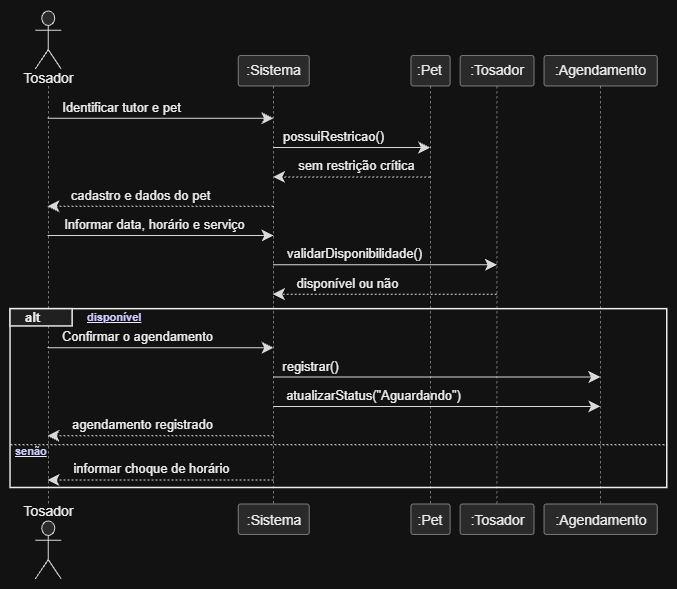

The diagram above was exported from draw.io. Its source (the exported page's mxGraphModel, read from the mxfile embedded in the PNG):
<mxGraphModel dx="720" dy="808" grid="1" gridSize="10" guides="1" tooltips="1" connect="1" arrows="1" fold="1" page="1" pageScale="1" pageWidth="827" pageHeight="1169" math="0" shadow="0">
  <root>
    <mxCell id="0" />
    <mxCell id="1" parent="0" />
    <UserObject label="" plantUmlData="{&#10;  &quot;data&quot;: &quot;@startuml\nskinparam monochrome true\nskinparam shadowing false\n\nactor Tosador as AtorTosador\nparticipant \&quot;:Sistema\&quot; as Sistema\nparticipant \&quot;:Pet\&quot; as Pet\nparticipant \&quot;:Tosador\&quot; as ObjTosador\nparticipant \&quot;:Agendamento\&quot; as Agendamento\n\nAtorTosador -&gt; Sistema : Identificar tutor e pet\nSistema -&gt; Pet : possuiRestricao()\nPet --&gt; Sistema : sem restrição crítica\nSistema --&gt; AtorTosador : cadastro e dados do pet\n\nAtorTosador -&gt; Sistema : Informar data, horário e serviço\nSistema -&gt; ObjTosador : validarDisponibilidade()\nObjTosador --&gt; Sistema : disponível ou não\n\nalt [horário disponível]\n  AtorTosador -&gt; Sistema : Confirmar o agendamento\n  Sistema -&gt; Agendamento : registrar()\n  Sistema -&gt; Agendamento : atualizarStatus(\&quot;Aguardando\&quot;)\n  Sistema --&gt; AtorTosador : agendamento registrado\nelse [senão]\n  Sistema --&gt; AtorTosador : informar choque de horário\nend\n@enduml&quot;,&#10;  &quot;config&quot;: null&#10;}" id="06927WKj0p_yaZ3qIO47-1">
      <mxCell connectable="0" parent="1" style="group;transparentBounds=1;editIcon=1;lockedGroup=0;groupPadding=10;" vertex="1">
        <mxGeometry as="geometry" />
      </mxCell>
    </UserObject>
    <UserObject label="" plantUmlId="pl_0" plantUmlBaseStyle="shape=umlLifeline;perimeter=lifelinePerimeter;participant=headless;size=75.49;lifelineMirror=1;dashPattern=5 5;container=1;dropTarget=0;collapsible=0;recursiveResize=0;outlineConnect=0;portConstraint=eastwest;newEdgeStyle={&quot;edgeStyle&quot;:&quot;sequenceEdgeStyle&quot;,&quot;libavoidRouting&quot;:0,&quot;curved&quot;:0,&quot;rounded&quot;:0};fillColor=none;strokeColor=#181818;strokeWidth=0.5;" plantUmlBaseValue="" id="06927WKj0p_yaZ3qIO47-2">
      <mxCell parent="06927WKj0p_yaZ3qIO47-1" style="shape=umlLifeline;perimeter=lifelinePerimeter;participant=headless;size=75.49;lifelineMirror=1;dashPattern=5 5;container=1;dropTarget=0;collapsible=0;recursiveResize=0;outlineConnect=0;portConstraint=eastwest;newEdgeStyle={&quot;edgeStyle&quot;:&quot;sequenceEdgeStyle&quot;,&quot;libavoidRouting&quot;:0,&quot;curved&quot;:0,&quot;rounded&quot;:0};fillColor=none;strokeColor=#181818;strokeWidth=0.5;" vertex="1">
        <mxGeometry height="568.97" width="55.4598" x="40" y="30" as="geometry" />
      </mxCell>
    </UserObject>
    <UserObject label="Tosador" plantUmlId="p_22" plantUmlBaseStyle="shape=umlActor;verticalLabelPosition=bottom;verticalAlign=top;spacingTop=-5;fillColor=#E3E3E3;strokeColor=#181818;fontColor=#000000;fontSize=14;html=1;shadow=0;part=1;" plantUmlBaseValue="Tosador" id="06927WKj0p_yaZ3qIO47-3">
      <mxCell parent="06927WKj0p_yaZ3qIO47-2" style="shape=umlActor;verticalLabelPosition=bottom;verticalAlign=top;spacingTop=-5;fillColor=#E3E3E3;strokeColor=#181818;fontColor=#000000;fontSize=14;html=1;shadow=0;part=1;" vertex="1">
        <mxGeometry height="58" width="26" x="14.7299" y="0.5" as="geometry" />
      </mxCell>
    </UserObject>
    <UserObject label="Tosador" plantUmlId="pf_23" plantUmlBaseStyle="shape=umlActor;verticalLabelPosition=top;verticalAlign=bottom;spacingBottom=-2.5;fillColor=#E3E3E3;strokeColor=#181818;fontColor=#000000;fontSize=14;html=1;shadow=0;part=1;" plantUmlBaseValue="Tosador" id="06927WKj0p_yaZ3qIO47-4">
      <mxCell parent="06927WKj0p_yaZ3qIO47-2" style="shape=umlActor;verticalLabelPosition=top;verticalAlign=bottom;spacingBottom=-2.5;fillColor=#E3E3E3;strokeColor=#181818;fontColor=#000000;fontSize=14;html=1;shadow=0;part=1;" vertex="1">
        <mxGeometry height="58" width="26" x="14.7299" y="510.47" as="geometry" />
      </mxCell>
    </UserObject>
    <UserObject label=":Sistema" plantUmlId="p_1" plantUmlBaseStyle="shape=umlLifeline;perimeter=lifelinePerimeter;size=30.49;lifelineMirror=1;dashPattern=5 5;container=1;dropTarget=0;collapsible=0;recursiveResize=0;outlineConnect=0;portConstraint=eastwest;newEdgeStyle={&quot;edgeStyle&quot;:&quot;sequenceEdgeStyle&quot;,&quot;libavoidRouting&quot;:0,&quot;curved&quot;:0,&quot;rounded&quot;:0};rounded=1;absoluteArcSize=1;arcSize=5;fillColor=#E3E3E3;strokeColor=#181818;strokeWidth=0.5;fontColor=#000000;fontSize=14;whiteSpace=wrap;html=1;shadow=0;" plantUmlBaseValue=":Sistema" id="06927WKj0p_yaZ3qIO47-5">
      <mxCell parent="06927WKj0p_yaZ3qIO47-1" style="shape=umlLifeline;perimeter=lifelinePerimeter;size=30.49;lifelineMirror=1;dashPattern=5 5;container=1;dropTarget=0;collapsible=0;recursiveResize=0;outlineConnect=0;portConstraint=eastwest;newEdgeStyle={&quot;edgeStyle&quot;:&quot;sequenceEdgeStyle&quot;,&quot;libavoidRouting&quot;:0,&quot;curved&quot;:0,&quot;rounded&quot;:0};rounded=1;absoluteArcSize=1;arcSize=5;fillColor=#E3E3E3;strokeColor=#181818;strokeWidth=0.5;fontColor=#000000;fontSize=14;whiteSpace=wrap;html=1;shadow=0;" vertex="1">
        <mxGeometry height="478.97" width="70.99109999999999" x="257.74597857142857" y="75" as="geometry" />
      </mxCell>
    </UserObject>
    <UserObject label=":Pet" plantUmlId="p_2" plantUmlBaseStyle="shape=umlLifeline;perimeter=lifelinePerimeter;size=30.49;lifelineMirror=1;dashPattern=5 5;container=1;dropTarget=0;collapsible=0;recursiveResize=0;outlineConnect=0;portConstraint=eastwest;newEdgeStyle={&quot;edgeStyle&quot;:&quot;sequenceEdgeStyle&quot;,&quot;libavoidRouting&quot;:0,&quot;curved&quot;:0,&quot;rounded&quot;:0};rounded=1;absoluteArcSize=1;arcSize=5;fillColor=#E3E3E3;strokeColor=#181818;strokeWidth=0.5;fontColor=#000000;fontSize=14;whiteSpace=wrap;html=1;shadow=0;" plantUmlBaseValue=":Pet" id="06927WKj0p_yaZ3qIO47-6">
      <mxCell parent="06927WKj0p_yaZ3qIO47-1" style="shape=umlLifeline;perimeter=lifelinePerimeter;size=30.49;lifelineMirror=1;dashPattern=5 5;container=1;dropTarget=0;collapsible=0;recursiveResize=0;outlineConnect=0;portConstraint=eastwest;newEdgeStyle={&quot;edgeStyle&quot;:&quot;sequenceEdgeStyle&quot;,&quot;libavoidRouting&quot;:0,&quot;curved&quot;:0,&quot;rounded&quot;:0};rounded=1;absoluteArcSize=1;arcSize=5;fillColor=#E3E3E3;strokeColor=#181818;strokeWidth=0.5;fontColor=#000000;fontSize=14;whiteSpace=wrap;html=1;shadow=0;" vertex="1">
        <mxGeometry height="478.97" width="39.2041" x="430.4292071428571" y="75" as="geometry" />
      </mxCell>
    </UserObject>
    <UserObject label=":Tosador" plantUmlId="p_3" plantUmlBaseStyle="shape=umlLifeline;perimeter=lifelinePerimeter;size=30.49;lifelineMirror=1;dashPattern=5 5;container=1;dropTarget=0;collapsible=0;recursiveResize=0;outlineConnect=0;portConstraint=eastwest;newEdgeStyle={&quot;edgeStyle&quot;:&quot;sequenceEdgeStyle&quot;,&quot;libavoidRouting&quot;:0,&quot;curved&quot;:0,&quot;rounded&quot;:0};rounded=1;absoluteArcSize=1;arcSize=5;fillColor=#E3E3E3;strokeColor=#181818;strokeWidth=0.5;fontColor=#000000;fontSize=14;whiteSpace=wrap;html=1;shadow=0;" plantUmlBaseValue=":Tosador" id="06927WKj0p_yaZ3qIO47-7">
      <mxCell parent="06927WKj0p_yaZ3qIO47-1" style="shape=umlLifeline;perimeter=lifelinePerimeter;size=30.49;lifelineMirror=1;dashPattern=5 5;container=1;dropTarget=0;collapsible=0;recursiveResize=0;outlineConnect=0;portConstraint=eastwest;newEdgeStyle={&quot;edgeStyle&quot;:&quot;sequenceEdgeStyle&quot;,&quot;libavoidRouting&quot;:0,&quot;curved&quot;:0,&quot;rounded&quot;:0};rounded=1;absoluteArcSize=1;arcSize=5;fillColor=#E3E3E3;strokeColor=#181818;strokeWidth=0.5;fontColor=#000000;fontSize=14;whiteSpace=wrap;html=1;shadow=0;" vertex="1">
        <mxGeometry height="478.97" width="73.8895" x="479.6333071428571" y="75" as="geometry" />
      </mxCell>
    </UserObject>
    <UserObject label=":Agendamento" plantUmlId="p_4" plantUmlBaseStyle="shape=umlLifeline;perimeter=lifelinePerimeter;size=30.49;lifelineMirror=1;dashPattern=5 5;container=1;dropTarget=0;collapsible=0;recursiveResize=0;outlineConnect=0;portConstraint=eastwest;newEdgeStyle={&quot;edgeStyle&quot;:&quot;sequenceEdgeStyle&quot;,&quot;libavoidRouting&quot;:0,&quot;curved&quot;:0,&quot;rounded&quot;:0};rounded=1;absoluteArcSize=1;arcSize=5;fillColor=#E3E3E3;strokeColor=#181818;strokeWidth=0.5;fontColor=#000000;fontSize=14;whiteSpace=wrap;html=1;shadow=0;" plantUmlBaseValue=":Agendamento" id="06927WKj0p_yaZ3qIO47-8">
      <mxCell parent="06927WKj0p_yaZ3qIO47-1" style="shape=umlLifeline;perimeter=lifelinePerimeter;size=30.49;lifelineMirror=1;dashPattern=5 5;container=1;dropTarget=0;collapsible=0;recursiveResize=0;outlineConnect=0;portConstraint=eastwest;newEdgeStyle={&quot;edgeStyle&quot;:&quot;sequenceEdgeStyle&quot;,&quot;libavoidRouting&quot;:0,&quot;curved&quot;:0,&quot;rounded&quot;:0};rounded=1;absoluteArcSize=1;arcSize=5;fillColor=#E3E3E3;strokeColor=#181818;strokeWidth=0.5;fontColor=#000000;fontSize=14;whiteSpace=wrap;html=1;shadow=0;" vertex="1">
        <mxGeometry height="478.97" width="113.2441" x="563.5228071428571" y="75" as="geometry" />
      </mxCell>
    </UserObject>
    <UserObject label="" plantUmlId="grpframe_5" plantUmlBaseStyle="rounded=0;fillColor=none;strokeColor=#000000;strokeWidth=1.5;shadow=0;" plantUmlBaseValue="" id="06927WKj0p_yaZ3qIO47-9">
      <mxCell parent="06927WKj0p_yaZ3qIO47-1" style="rounded=0;fillColor=none;strokeColor=#000000;strokeWidth=1.5;shadow=0;" vertex="1">
        <mxGeometry height="178.82" width="656.766907142857" x="30" y="328.66" as="geometry" />
      </mxCell>
    </UserObject>
    <UserObject label="alt" plantUmlId="grptab_6" plantUmlBaseStyle="rounded=0;fillColor=#EEEEEE;strokeColor=#000000;strokeWidth=1.5;fontColor=#000000;fontSize=13;fontStyle=1;align=left;spacingLeft=13;verticalAlign=middle;html=1;shadow=0;part=1;" plantUmlBaseValue="alt" id="06927WKj0p_yaZ3qIO47-10">
      <mxCell parent="06927WKj0p_yaZ3qIO47-9" style="rounded=0;fillColor=#EEEEEE;strokeColor=#000000;strokeWidth=1.5;fontColor=#000000;fontSize=13;fontStyle=1;align=left;spacingLeft=13;verticalAlign=middle;html=1;shadow=0;part=1;" vertex="1">
        <mxGeometry height="17.31" width="62.138642857142855" as="geometry" />
      </mxCell>
    </UserObject>
    <UserObject label="&lt;a href=&quot;horário&quot;&gt;&lt;u&gt;&lt;font color=&quot;#0000FF&quot;&gt;disponível&lt;/font&gt;&lt;/u&gt;&lt;/a&gt;" plantUmlId="grpcond_7" plantUmlBaseStyle="text;html=1;fontColor=#000000;fontSize=11;fontStyle=1;align=left;verticalAlign=middle;part=1;" plantUmlBaseValue="&lt;a href=&quot;horário&quot;&gt;&lt;u&gt;&lt;font color=&quot;#0000FF&quot;&gt;disponível&lt;/font&gt;&lt;/u&gt;&lt;/a&gt;" id="06927WKj0p_yaZ3qIO47-11">
      <mxCell parent="06927WKj0p_yaZ3qIO47-9" style="text;html=1;fontColor=#000000;fontSize=11;fontStyle=1;align=left;verticalAlign=middle;part=1;" vertex="1">
        <mxGeometry height="15" width="69.77183571428571" x="75.1386" y="1" as="geometry" />
      </mxCell>
    </UserObject>
    <UserObject label="" plantUmlId="grpelse_8" plantUmlBaseStyle="endArrow=none;html=1;strokeColor=#000000;strokeWidth=1;dashed=1;dashPattern=2 2;exitX=0;exitY=0.758;exitDx=0;exitDy=0;curved=0;rounded=0;endSize=6;fontSize=11;sourcePerimeterSpacing=0;targetPerimeterSpacing=0;" plantUmlBaseValue="" id="06927WKj0p_yaZ3qIO47-12">
      <mxCell edge="1" parent="06927WKj0p_yaZ3qIO47-9" source="06927WKj0p_yaZ3qIO47-9" style="endArrow=none;html=1;strokeColor=#000000;strokeWidth=1;dashed=1;dashPattern=2 2;exitX=0;exitY=0.758;exitDx=0;exitDy=0;curved=0;rounded=0;endSize=6;fontSize=11;sourcePerimeterSpacing=0;targetPerimeterSpacing=0;">
        <mxGeometry relative="1" as="geometry">
          <mxPoint y="135.54999999999995" as="sourcePoint" />
          <mxPoint x="656.766907142857" y="135.54999999999995" as="targetPoint" />
        </mxGeometry>
      </mxCell>
    </UserObject>
    <UserObject label="&lt;a href=&quot;senão&quot;&gt;&lt;u&gt;&lt;font color=&quot;#0000FF&quot;&gt;senão&lt;/font&gt;&lt;/u&gt;&lt;/a&gt;" plantUmlId="grpelselbl_9" plantUmlBaseStyle="text;html=1;fontColor=#000000;fontSize=11;fontStyle=1;align=left;verticalAlign=middle;part=1;" plantUmlBaseValue="&lt;a href=&quot;senão&quot;&gt;&lt;u&gt;&lt;font color=&quot;#0000FF&quot;&gt;senão&lt;/font&gt;&lt;/u&gt;&lt;/a&gt;" id="06927WKj0p_yaZ3qIO47-13">
      <mxCell parent="06927WKj0p_yaZ3qIO47-9" style="text;html=1;fontColor=#000000;fontSize=11;fontStyle=1;align=left;verticalAlign=middle;part=1;" vertex="1">
        <mxGeometry height="15" width="41.51448571428571" x="3" y="134.55" as="geometry" />
      </mxCell>
    </UserObject>
    <UserObject label="Identificar tutor e pet" plantUmlId="msg_10" plantUmlBaseStyle="endArrow=classic;endFill=1;endSize=9;html=1;edgeStyle=sequenceEdgeStyle;libavoidRouting=0;curved=0;rounded=0;strokeColor=#181818;strokeWidth=1;fontColor=#000000;fontSize=13;verticalAlign=bottom;labelBackgroundColor=none;sourcePerimeterSpacing=0;targetPerimeterSpacing=0;" plantUmlBaseValue="Identificar tutor e pet" id="06927WKj0p_yaZ3qIO47-14">
      <mxCell edge="1" parent="06927WKj0p_yaZ3qIO47-1" source="06927WKj0p_yaZ3qIO47-2" style="endArrow=classic;endFill=1;endSize=9;html=1;edgeStyle=sequenceEdgeStyle;libavoidRouting=0;curved=0;rounded=0;strokeColor=#181818;strokeWidth=1;fontColor=#000000;fontSize=13;verticalAlign=bottom;labelBackgroundColor=none;sourcePerimeterSpacing=0;targetPerimeterSpacing=0;" target="06927WKj0p_yaZ3qIO47-5">
        <mxGeometry relative="1" x="-0.341" as="geometry">
          <Array as="points">
            <mxPoint x="180" y="137.8" />
          </Array>
          <mxPoint x="67.7299" y="137.8" as="sourcePoint" />
          <mxPoint x="293.24152857142855" y="137.8" as="targetPoint" />
        </mxGeometry>
      </mxCell>
    </UserObject>
    <UserObject label="possuiRestricao()" plantUmlId="msg_11" plantUmlBaseStyle="endArrow=classic;endFill=1;endSize=9;html=1;edgeStyle=sequenceEdgeStyle;libavoidRouting=0;curved=0;rounded=0;strokeColor=#181818;strokeWidth=1;fontColor=#000000;fontSize=13;verticalAlign=bottom;labelBackgroundColor=none;sourcePerimeterSpacing=0;targetPerimeterSpacing=0;" plantUmlBaseValue="possuiRestricao()" id="06927WKj0p_yaZ3qIO47-15">
      <mxCell edge="1" parent="06927WKj0p_yaZ3qIO47-1" source="06927WKj0p_yaZ3qIO47-5" style="endArrow=classic;endFill=1;endSize=9;html=1;edgeStyle=sequenceEdgeStyle;libavoidRouting=0;curved=0;rounded=0;strokeColor=#181818;strokeWidth=1;fontColor=#000000;fontSize=13;verticalAlign=bottom;labelBackgroundColor=none;sourcePerimeterSpacing=0;targetPerimeterSpacing=0;" target="06927WKj0p_yaZ3qIO47-6">
        <mxGeometry relative="1" x="-0.225" as="geometry">
          <Array as="points">
            <mxPoint x="372" y="167.11" />
          </Array>
          <mxPoint x="293.24152857142855" y="167.11" as="sourcePoint" />
          <mxPoint x="450.0312571428571" y="167.11" as="targetPoint" />
        </mxGeometry>
      </mxCell>
    </UserObject>
    <UserObject label="sem restrição crítica" plantUmlId="msg_12" plantUmlBaseStyle="endArrow=classic;endFill=1;endSize=9;html=1;edgeStyle=sequenceEdgeStyle;libavoidRouting=0;curved=0;rounded=0;strokeColor=#181818;strokeWidth=1;fontColor=#000000;fontSize=13;verticalAlign=bottom;labelBackgroundColor=none;dashed=1;dashPattern=2 2;sourcePerimeterSpacing=0;targetPerimeterSpacing=0;" plantUmlBaseValue="sem restrição crítica" id="06927WKj0p_yaZ3qIO47-16">
      <mxCell edge="1" parent="06927WKj0p_yaZ3qIO47-1" source="06927WKj0p_yaZ3qIO47-6" style="endArrow=classic;endFill=1;endSize=9;html=1;edgeStyle=sequenceEdgeStyle;libavoidRouting=0;curved=0;rounded=0;strokeColor=#181818;strokeWidth=1;fontColor=#000000;fontSize=13;verticalAlign=bottom;labelBackgroundColor=none;dashed=1;dashPattern=2 2;sourcePerimeterSpacing=0;targetPerimeterSpacing=0;" target="06927WKj0p_yaZ3qIO47-5">
        <mxGeometry relative="1" x="-0.057" as="geometry">
          <Array as="points">
            <mxPoint x="372" y="196.42" />
          </Array>
          <mxPoint x="450.0312571428571" y="196.42" as="sourcePoint" />
          <mxPoint x="293.24152857142855" y="196.42" as="targetPoint" />
        </mxGeometry>
      </mxCell>
    </UserObject>
    <UserObject label="cadastro e dados do pet" plantUmlId="msg_13" plantUmlBaseStyle="endArrow=classic;endFill=1;endSize=9;html=1;edgeStyle=sequenceEdgeStyle;libavoidRouting=0;curved=0;rounded=0;strokeColor=#181818;strokeWidth=1;fontColor=#000000;fontSize=13;verticalAlign=bottom;labelBackgroundColor=none;dashed=1;dashPattern=2 2;sourcePerimeterSpacing=0;targetPerimeterSpacing=0;" plantUmlBaseValue="cadastro e dados do pet" id="06927WKj0p_yaZ3qIO47-17">
      <mxCell edge="1" parent="06927WKj0p_yaZ3qIO47-1" source="06927WKj0p_yaZ3qIO47-5" style="endArrow=classic;endFill=1;endSize=9;html=1;edgeStyle=sequenceEdgeStyle;libavoidRouting=0;curved=0;rounded=0;strokeColor=#181818;strokeWidth=1;fontColor=#000000;fontSize=13;verticalAlign=bottom;labelBackgroundColor=none;dashed=1;dashPattern=2 2;sourcePerimeterSpacing=0;targetPerimeterSpacing=0;" target="06927WKj0p_yaZ3qIO47-2">
        <mxGeometry relative="1" x="0.174" as="geometry">
          <Array as="points">
            <mxPoint x="180" y="225.73" />
          </Array>
          <mxPoint x="293.24152857142855" y="225.73" as="sourcePoint" />
          <mxPoint x="67.7299" y="225.73" as="targetPoint" />
        </mxGeometry>
      </mxCell>
    </UserObject>
    <UserObject label="Informar data, horário e serviço" plantUmlId="msg_14" plantUmlBaseStyle="endArrow=classic;endFill=1;endSize=9;html=1;edgeStyle=sequenceEdgeStyle;libavoidRouting=0;curved=0;rounded=0;strokeColor=#181818;strokeWidth=1;fontColor=#000000;fontSize=13;verticalAlign=bottom;labelBackgroundColor=none;sourcePerimeterSpacing=0;targetPerimeterSpacing=0;" plantUmlBaseValue="Informar data, horário e serviço" id="06927WKj0p_yaZ3qIO47-18">
      <mxCell edge="1" parent="06927WKj0p_yaZ3qIO47-1" source="06927WKj0p_yaZ3qIO47-2" style="endArrow=classic;endFill=1;endSize=9;html=1;edgeStyle=sequenceEdgeStyle;libavoidRouting=0;curved=0;rounded=0;strokeColor=#181818;strokeWidth=1;fontColor=#000000;fontSize=13;verticalAlign=bottom;labelBackgroundColor=none;sourcePerimeterSpacing=0;targetPerimeterSpacing=0;" target="06927WKj0p_yaZ3qIO47-5">
        <mxGeometry relative="1" x="-0.049" as="geometry">
          <Array as="points">
            <mxPoint x="180" y="255.04" />
          </Array>
          <mxPoint x="67.7299" y="255.04" as="sourcePoint" />
          <mxPoint x="293.24152857142855" y="255.04" as="targetPoint" />
        </mxGeometry>
      </mxCell>
    </UserObject>
    <UserObject label="validarDisponibilidade()" plantUmlId="msg_15" plantUmlBaseStyle="endArrow=classic;endFill=1;endSize=9;html=1;edgeStyle=sequenceEdgeStyle;libavoidRouting=0;curved=0;rounded=0;strokeColor=#181818;strokeWidth=1;fontColor=#000000;fontSize=13;verticalAlign=bottom;labelBackgroundColor=none;sourcePerimeterSpacing=0;targetPerimeterSpacing=0;" plantUmlBaseValue="validarDisponibilidade()" id="06927WKj0p_yaZ3qIO47-19">
      <mxCell edge="1" parent="06927WKj0p_yaZ3qIO47-1" source="06927WKj0p_yaZ3qIO47-5" style="endArrow=classic;endFill=1;endSize=9;html=1;edgeStyle=sequenceEdgeStyle;libavoidRouting=0;curved=0;rounded=0;strokeColor=#181818;strokeWidth=1;fontColor=#000000;fontSize=13;verticalAlign=bottom;labelBackgroundColor=none;sourcePerimeterSpacing=0;targetPerimeterSpacing=0;" target="06927WKj0p_yaZ3qIO47-7">
        <mxGeometry relative="1" x="-0.271" as="geometry">
          <Array as="points">
            <mxPoint x="405" y="284.35" />
          </Array>
          <mxPoint x="293.24152857142855" y="284.35" as="sourcePoint" />
          <mxPoint x="516.5780571428571" y="284.35" as="targetPoint" />
        </mxGeometry>
      </mxCell>
    </UserObject>
    <UserObject label="disponível ou não" plantUmlId="msg_16" plantUmlBaseStyle="endArrow=classic;endFill=1;endSize=9;html=1;edgeStyle=sequenceEdgeStyle;libavoidRouting=0;curved=0;rounded=0;strokeColor=#181818;strokeWidth=1;fontColor=#000000;fontSize=13;verticalAlign=bottom;labelBackgroundColor=none;dashed=1;dashPattern=2 2;sourcePerimeterSpacing=0;targetPerimeterSpacing=0;" plantUmlBaseValue="disponível ou não" id="06927WKj0p_yaZ3qIO47-20">
      <mxCell edge="1" parent="06927WKj0p_yaZ3qIO47-1" source="06927WKj0p_yaZ3qIO47-7" style="endArrow=classic;endFill=1;endSize=9;html=1;edgeStyle=sequenceEdgeStyle;libavoidRouting=0;curved=0;rounded=0;strokeColor=#181818;strokeWidth=1;fontColor=#000000;fontSize=13;verticalAlign=bottom;labelBackgroundColor=none;dashed=1;dashPattern=2 2;sourcePerimeterSpacing=0;targetPerimeterSpacing=0;" target="06927WKj0p_yaZ3qIO47-5">
        <mxGeometry relative="1" x="0.33" as="geometry">
          <Array as="points">
            <mxPoint x="405" y="313.66" />
          </Array>
          <mxPoint x="516.5780571428571" y="313.66" as="sourcePoint" />
          <mxPoint x="293.24152857142855" y="313.66" as="targetPoint" />
        </mxGeometry>
      </mxCell>
    </UserObject>
    <UserObject label="Confirmar o agendamento" plantUmlId="msg_17" plantUmlBaseStyle="endArrow=classic;endFill=1;endSize=9;html=1;edgeStyle=sequenceEdgeStyle;libavoidRouting=0;curved=0;rounded=0;strokeColor=#181818;strokeWidth=1;fontColor=#000000;fontSize=13;verticalAlign=bottom;labelBackgroundColor=none;sourcePerimeterSpacing=0;targetPerimeterSpacing=0;" plantUmlBaseValue="Confirmar o agendamento" id="06927WKj0p_yaZ3qIO47-21">
      <mxCell edge="1" parent="06927WKj0p_yaZ3qIO47-1" source="06927WKj0p_yaZ3qIO47-2" style="endArrow=classic;endFill=1;endSize=9;html=1;edgeStyle=sequenceEdgeStyle;libavoidRouting=0;curved=0;rounded=0;strokeColor=#181818;strokeWidth=1;fontColor=#000000;fontSize=13;verticalAlign=bottom;labelBackgroundColor=none;sourcePerimeterSpacing=0;targetPerimeterSpacing=0;" target="06927WKj0p_yaZ3qIO47-5">
        <mxGeometry relative="1" x="-0.202" as="geometry">
          <Array as="points">
            <mxPoint x="180" y="367.28" />
          </Array>
          <mxPoint x="67.7299" y="367.28" as="sourcePoint" />
          <mxPoint x="293.24152857142855" y="367.28" as="targetPoint" />
        </mxGeometry>
      </mxCell>
    </UserObject>
    <UserObject label="registrar()" plantUmlId="msg_18" plantUmlBaseStyle="endArrow=classic;endFill=1;endSize=9;html=1;edgeStyle=sequenceEdgeStyle;libavoidRouting=0;curved=0;rounded=0;strokeColor=#181818;strokeWidth=1;fontColor=#000000;fontSize=13;verticalAlign=bottom;labelBackgroundColor=none;sourcePerimeterSpacing=0;targetPerimeterSpacing=0;" plantUmlBaseValue="registrar()" id="06927WKj0p_yaZ3qIO47-22">
      <mxCell edge="1" parent="06927WKj0p_yaZ3qIO47-1" source="06927WKj0p_yaZ3qIO47-5" style="endArrow=classic;endFill=1;endSize=9;html=1;edgeStyle=sequenceEdgeStyle;libavoidRouting=0;curved=0;rounded=0;strokeColor=#181818;strokeWidth=1;fontColor=#000000;fontSize=13;verticalAlign=bottom;labelBackgroundColor=none;sourcePerimeterSpacing=0;targetPerimeterSpacing=0;" target="06927WKj0p_yaZ3qIO47-8">
        <mxGeometry relative="1" x="-0.767" as="geometry">
          <Array as="points">
            <mxPoint x="457" y="396.59" />
          </Array>
          <mxPoint x="293.24152857142855" y="396.59" as="sourcePoint" />
          <mxPoint x="620.1448571428571" y="396.59" as="targetPoint" />
        </mxGeometry>
      </mxCell>
    </UserObject>
    <UserObject label="atualizarStatus(&quot;Aguardando&quot;)" plantUmlId="msg_19" plantUmlBaseStyle="endArrow=classic;endFill=1;endSize=9;html=1;edgeStyle=sequenceEdgeStyle;libavoidRouting=0;curved=0;rounded=0;strokeColor=#181818;strokeWidth=1;fontColor=#000000;fontSize=13;verticalAlign=bottom;labelBackgroundColor=none;sourcePerimeterSpacing=0;targetPerimeterSpacing=0;" plantUmlBaseValue="atualizarStatus(&quot;Aguardando&quot;)" id="06927WKj0p_yaZ3qIO47-23">
      <mxCell edge="1" parent="06927WKj0p_yaZ3qIO47-1" source="06927WKj0p_yaZ3qIO47-5" style="endArrow=classic;endFill=1;endSize=9;html=1;edgeStyle=sequenceEdgeStyle;libavoidRouting=0;curved=0;rounded=0;strokeColor=#181818;strokeWidth=1;fontColor=#000000;fontSize=13;verticalAlign=bottom;labelBackgroundColor=none;sourcePerimeterSpacing=0;targetPerimeterSpacing=0;" target="06927WKj0p_yaZ3qIO47-8">
        <mxGeometry relative="1" x="-0.38" as="geometry">
          <Array as="points">
            <mxPoint x="457" y="425.9" />
          </Array>
          <mxPoint x="293.24152857142855" y="425.9" as="sourcePoint" />
          <mxPoint x="620.1448571428571" y="425.9" as="targetPoint" />
        </mxGeometry>
      </mxCell>
    </UserObject>
    <UserObject label="agendamento registrado" plantUmlId="msg_20" plantUmlBaseStyle="endArrow=classic;endFill=1;endSize=9;html=1;edgeStyle=sequenceEdgeStyle;libavoidRouting=0;curved=0;rounded=0;strokeColor=#181818;strokeWidth=1;fontColor=#000000;fontSize=13;verticalAlign=bottom;labelBackgroundColor=none;dashed=1;dashPattern=2 2;sourcePerimeterSpacing=0;targetPerimeterSpacing=0;" plantUmlBaseValue="agendamento registrado" id="06927WKj0p_yaZ3qIO47-24">
      <mxCell edge="1" parent="06927WKj0p_yaZ3qIO47-1" source="06927WKj0p_yaZ3qIO47-5" style="endArrow=classic;endFill=1;endSize=9;html=1;edgeStyle=sequenceEdgeStyle;libavoidRouting=0;curved=0;rounded=0;strokeColor=#181818;strokeWidth=1;fontColor=#000000;fontSize=13;verticalAlign=bottom;labelBackgroundColor=none;dashed=1;dashPattern=2 2;sourcePerimeterSpacing=0;targetPerimeterSpacing=0;" target="06927WKj0p_yaZ3qIO47-2">
        <mxGeometry relative="1" x="0.162" as="geometry">
          <Array as="points">
            <mxPoint x="180" y="455.21" />
          </Array>
          <mxPoint x="293.24152857142855" y="455.21" as="sourcePoint" />
          <mxPoint x="67.7299" y="455.21" as="targetPoint" />
        </mxGeometry>
      </mxCell>
    </UserObject>
    <UserObject label="informar choque de horário" plantUmlId="msg_21" plantUmlBaseStyle="endArrow=classic;endFill=1;endSize=9;html=1;edgeStyle=sequenceEdgeStyle;libavoidRouting=0;curved=0;rounded=0;strokeColor=#181818;strokeWidth=1;fontColor=#000000;fontSize=13;verticalAlign=bottom;labelBackgroundColor=none;dashed=1;dashPattern=2 2;sourcePerimeterSpacing=0;targetPerimeterSpacing=0;" plantUmlBaseValue="informar choque de horário" id="06927WKj0p_yaZ3qIO47-25">
      <mxCell edge="1" parent="06927WKj0p_yaZ3qIO47-1" source="06927WKj0p_yaZ3qIO47-5" style="endArrow=classic;endFill=1;endSize=9;html=1;edgeStyle=sequenceEdgeStyle;libavoidRouting=0;curved=0;rounded=0;strokeColor=#181818;strokeWidth=1;fontColor=#000000;fontSize=13;verticalAlign=bottom;labelBackgroundColor=none;dashed=1;dashPattern=2 2;sourcePerimeterSpacing=0;targetPerimeterSpacing=0;" target="06927WKj0p_yaZ3qIO47-2">
        <mxGeometry relative="1" x="0.076" as="geometry">
          <Array as="points">
            <mxPoint x="180" y="499.48" />
          </Array>
          <mxPoint x="293.24152857142855" y="499.48" as="sourcePoint" />
          <mxPoint x="67.7299" y="499.48" as="targetPoint" />
        </mxGeometry>
      </mxCell>
    </UserObject>
  </root>
</mxGraphModel>